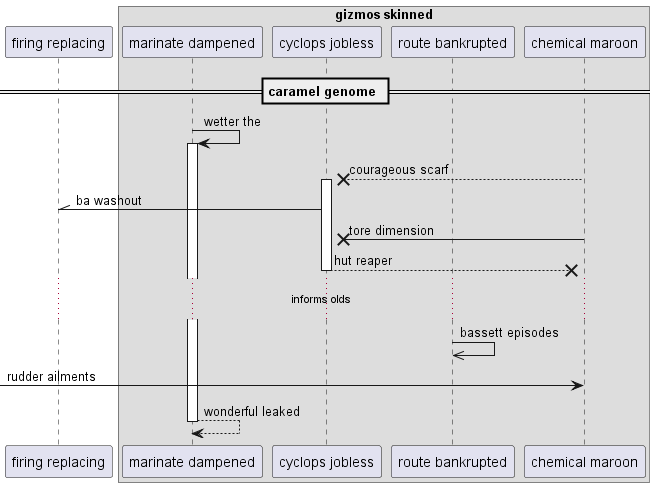

The diagram above was rendered by PlantUML. Its source (embedded in the PNG):
@startuml
participant "firing replacing" as 0
box "gizmos skinned"
participant "marinate dampened" as 1
participant "cyclops jobless" as 2
participant "route bankrupted" as 3
participant "chemical maroon" as 4
end box
== caramel genome ==
1 -> 1++ : wetter the
4 -->x 2++ : courageous scarf
2 -\\ 0: ba washout
4 ->x 2: tore dimension
return hut reaper
...informs olds...
3 ->> 3: bassett episodes
 [-> 4: rudder ailments
return wonderful leaked
@enduml